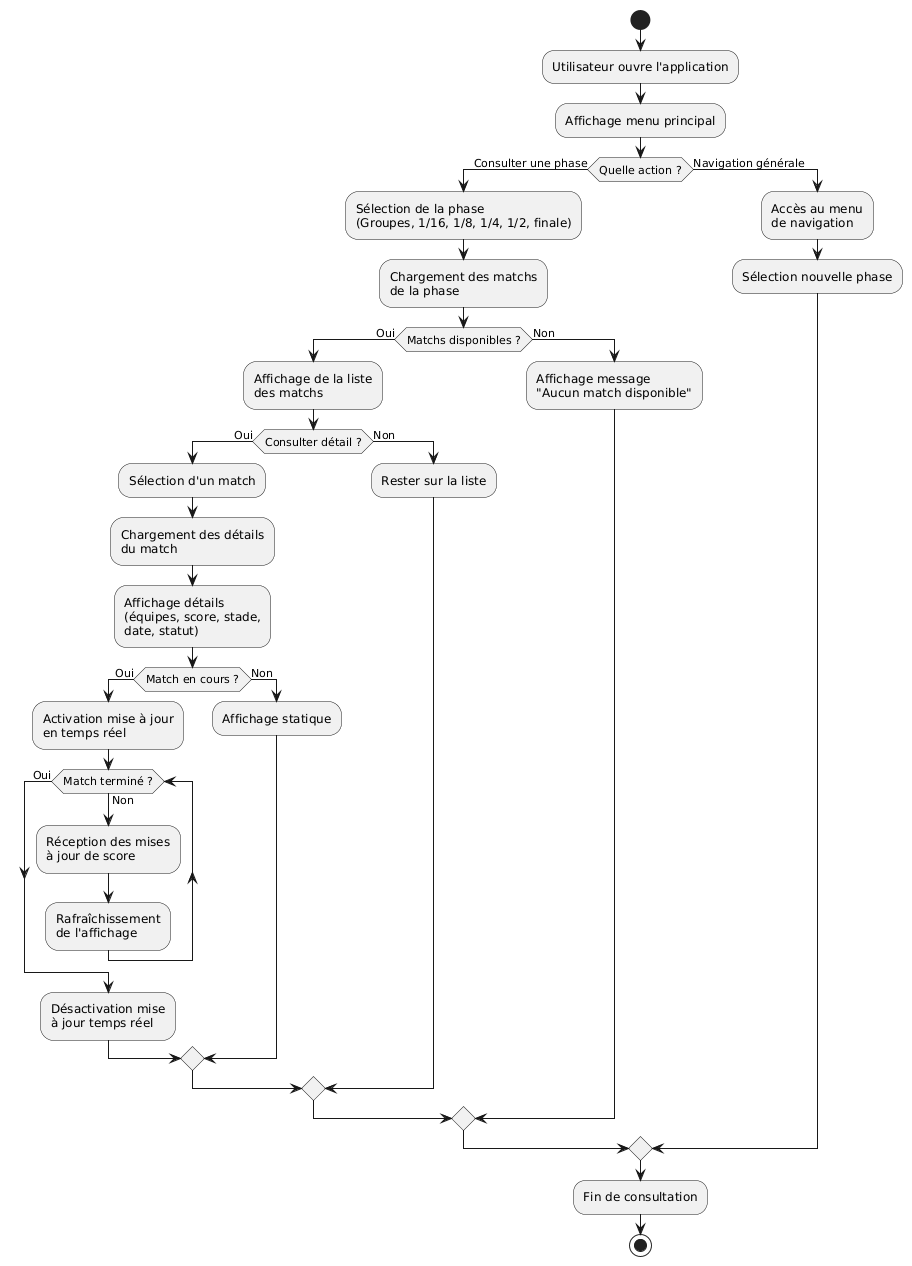

The diagram above was rendered by PlantUML. Its source (embedded in the PNG):
@startuml
start

:Utilisateur ouvre l'application;

:Affichage menu principal;

if (Quelle action ?) then (Consulter une phase)
  :Sélection de la phase\n(Groupes, 1/16, 1/8, 1/4, 1/2, finale);
  
  :Chargement des matchs\nde la phase;
  
  if (Matchs disponibles ?) then (Oui)
    :Affichage de la liste\ndes matchs;
    
    if (Consulter détail ?) then (Oui)
      :Sélection d'un match;
      
      :Chargement des détails\ndu match;
      
      :Affichage détails\n(équipes, score, stade,\ndate, statut);
      
      if (Match en cours ?) then (Oui)
        :Activation mise à jour\nen temps réel;
        
        while (Match terminé ?) is (Non)
          :Réception des mises\nà jour de score;
          
          :Rafraîchissement\nde l'affichage;
        endwhile (Oui)
        
        :Désactivation mise\nà jour temps réel;
      else (Non)
        :Affichage statique;
      endif
      
    else (Non)
      :Rester sur la liste;
    endif
    
  else (Non)
    :Affichage message\n"Aucun match disponible";
  endif
  
else (Navigation générale)
  :Accès au menu\nde navigation;
  
  :Sélection nouvelle phase;
endif

:Fin de consultation;

stop
@enduml